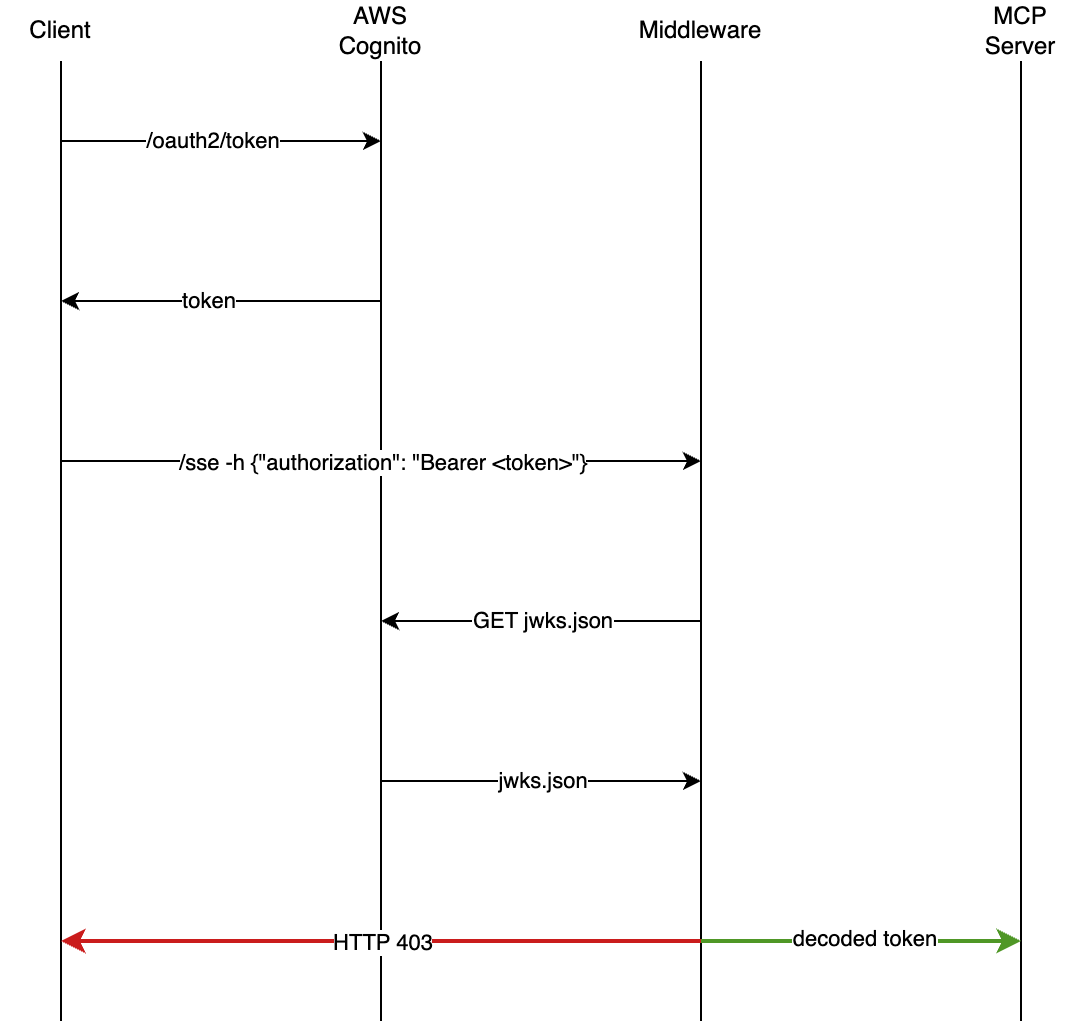

The diagram above was exported from draw.io. Its source (the exported page's mxGraphModel, read from the mxfile embedded in the PNG):
<mxGraphModel dx="1114" dy="878" grid="1" gridSize="10" guides="1" tooltips="1" connect="1" arrows="1" fold="1" page="1" pageScale="1" pageWidth="827" pageHeight="1169" math="0" shadow="0">
  <root>
    <mxCell id="0" />
    <mxCell id="1" parent="0" />
    <mxCell id="_ZADPcIuIxQ_io6pFGmy-1" value="" style="endArrow=none;html=1;rounded=0;" edge="1" parent="1">
      <mxGeometry width="50" height="50" relative="1" as="geometry">
        <mxPoint x="200" y="680" as="sourcePoint" />
        <mxPoint x="200" y="200" as="targetPoint" />
      </mxGeometry>
    </mxCell>
    <mxCell id="_ZADPcIuIxQ_io6pFGmy-2" value="Client" style="text;html=1;align=center;verticalAlign=middle;whiteSpace=wrap;rounded=0;" vertex="1" parent="1">
      <mxGeometry x="170" y="170" width="60" height="30" as="geometry" />
    </mxCell>
    <mxCell id="_ZADPcIuIxQ_io6pFGmy-3" value="" style="endArrow=none;html=1;rounded=0;" edge="1" parent="1">
      <mxGeometry width="50" height="50" relative="1" as="geometry">
        <mxPoint x="360" y="680" as="sourcePoint" />
        <mxPoint x="360" y="200" as="targetPoint" />
      </mxGeometry>
    </mxCell>
    <mxCell id="_ZADPcIuIxQ_io6pFGmy-4" value="Middleware" style="text;html=1;align=center;verticalAlign=middle;whiteSpace=wrap;rounded=0;" vertex="1" parent="1">
      <mxGeometry x="490" y="170" width="60" height="30" as="geometry" />
    </mxCell>
    <mxCell id="_ZADPcIuIxQ_io6pFGmy-5" value="" style="endArrow=none;html=1;rounded=0;" edge="1" parent="1">
      <mxGeometry width="50" height="50" relative="1" as="geometry">
        <mxPoint x="520" y="680" as="sourcePoint" />
        <mxPoint x="520" y="200" as="targetPoint" />
      </mxGeometry>
    </mxCell>
    <mxCell id="_ZADPcIuIxQ_io6pFGmy-6" value="AWS Cognito" style="text;html=1;align=center;verticalAlign=middle;whiteSpace=wrap;rounded=0;" vertex="1" parent="1">
      <mxGeometry x="330" y="170" width="60" height="30" as="geometry" />
    </mxCell>
    <mxCell id="_ZADPcIuIxQ_io6pFGmy-7" value="" style="endArrow=none;html=1;rounded=0;" edge="1" parent="1">
      <mxGeometry width="50" height="50" relative="1" as="geometry">
        <mxPoint x="680" y="680" as="sourcePoint" />
        <mxPoint x="680" y="200" as="targetPoint" />
      </mxGeometry>
    </mxCell>
    <mxCell id="_ZADPcIuIxQ_io6pFGmy-8" value="MCP&lt;div&gt;Server&lt;/div&gt;" style="text;html=1;align=center;verticalAlign=middle;whiteSpace=wrap;rounded=0;" vertex="1" parent="1">
      <mxGeometry x="650" y="170" width="60" height="30" as="geometry" />
    </mxCell>
    <mxCell id="_ZADPcIuIxQ_io6pFGmy-9" value="" style="endArrow=classic;html=1;rounded=0;" edge="1" parent="1">
      <mxGeometry width="50" height="50" relative="1" as="geometry">
        <mxPoint x="200" y="240" as="sourcePoint" />
        <mxPoint x="360" y="240" as="targetPoint" />
      </mxGeometry>
    </mxCell>
    <mxCell id="_ZADPcIuIxQ_io6pFGmy-10" value="/oauth2/token" style="edgeLabel;html=1;align=center;verticalAlign=middle;resizable=0;points=[];" vertex="1" connectable="0" parent="_ZADPcIuIxQ_io6pFGmy-9">
      <mxGeometry x="-0.0625" y="2" relative="1" as="geometry">
        <mxPoint y="1" as="offset" />
      </mxGeometry>
    </mxCell>
    <mxCell id="_ZADPcIuIxQ_io6pFGmy-11" value="" style="endArrow=classic;html=1;rounded=0;" edge="1" parent="1">
      <mxGeometry width="50" height="50" relative="1" as="geometry">
        <mxPoint x="360" y="320" as="sourcePoint" />
        <mxPoint x="200" y="320" as="targetPoint" />
      </mxGeometry>
    </mxCell>
    <mxCell id="_ZADPcIuIxQ_io6pFGmy-12" value="token" style="edgeLabel;html=1;align=center;verticalAlign=middle;resizable=0;points=[];" vertex="1" connectable="0" parent="_ZADPcIuIxQ_io6pFGmy-11">
      <mxGeometry x="0.2875" y="-3" relative="1" as="geometry">
        <mxPoint x="16" y="2" as="offset" />
      </mxGeometry>
    </mxCell>
    <mxCell id="_ZADPcIuIxQ_io6pFGmy-13" value="" style="endArrow=classic;html=1;rounded=0;" edge="1" parent="1">
      <mxGeometry width="50" height="50" relative="1" as="geometry">
        <mxPoint x="200" y="400" as="sourcePoint" />
        <mxPoint x="520" y="400" as="targetPoint" />
      </mxGeometry>
    </mxCell>
    <mxCell id="_ZADPcIuIxQ_io6pFGmy-14" value="/sse -h {&quot;authorization&quot;: &quot;Bearer &amp;lt;token&amp;gt;&quot;}" style="edgeLabel;html=1;align=center;verticalAlign=middle;resizable=0;points=[];" vertex="1" connectable="0" parent="_ZADPcIuIxQ_io6pFGmy-13">
      <mxGeometry x="0.0813" relative="1" as="geometry">
        <mxPoint x="-13" as="offset" />
      </mxGeometry>
    </mxCell>
    <mxCell id="_ZADPcIuIxQ_io6pFGmy-15" value="" style="endArrow=classic;html=1;rounded=0;" edge="1" parent="1">
      <mxGeometry width="50" height="50" relative="1" as="geometry">
        <mxPoint x="520" y="480" as="sourcePoint" />
        <mxPoint x="360" y="480" as="targetPoint" />
      </mxGeometry>
    </mxCell>
    <mxCell id="_ZADPcIuIxQ_io6pFGmy-16" value="GET jwks.json" style="edgeLabel;html=1;align=center;verticalAlign=middle;resizable=0;points=[];" vertex="1" connectable="0" parent="_ZADPcIuIxQ_io6pFGmy-15">
      <mxGeometry x="0.1375" y="-1" relative="1" as="geometry">
        <mxPoint x="11" as="offset" />
      </mxGeometry>
    </mxCell>
    <mxCell id="_ZADPcIuIxQ_io6pFGmy-17" value="" style="endArrow=classic;html=1;rounded=0;" edge="1" parent="1">
      <mxGeometry width="50" height="50" relative="1" as="geometry">
        <mxPoint x="360" y="560" as="sourcePoint" />
        <mxPoint x="520" y="560" as="targetPoint" />
      </mxGeometry>
    </mxCell>
    <mxCell id="_ZADPcIuIxQ_io6pFGmy-18" value="jwks.json" style="edgeLabel;html=1;align=center;verticalAlign=middle;resizable=0;points=[];" vertex="1" connectable="0" parent="_ZADPcIuIxQ_io6pFGmy-17">
      <mxGeometry x="-0.1625" y="1" relative="1" as="geometry">
        <mxPoint x="13" as="offset" />
      </mxGeometry>
    </mxCell>
    <mxCell id="_ZADPcIuIxQ_io6pFGmy-19" value="" style="endArrow=classic;html=1;rounded=0;fillColor=#d5e8d4;strokeColor=light-dark(#4f9726, #446e2c);strokeWidth=2;" edge="1" parent="1">
      <mxGeometry width="50" height="50" relative="1" as="geometry">
        <mxPoint x="520" y="640" as="sourcePoint" />
        <mxPoint x="680" y="640" as="targetPoint" />
      </mxGeometry>
    </mxCell>
    <mxCell id="_ZADPcIuIxQ_io6pFGmy-20" value="decoded token" style="edgeLabel;html=1;align=center;verticalAlign=middle;resizable=0;points=[];" vertex="1" connectable="0" parent="_ZADPcIuIxQ_io6pFGmy-19">
      <mxGeometry x="0.0125" y="-1" relative="1" as="geometry">
        <mxPoint y="-3" as="offset" />
      </mxGeometry>
    </mxCell>
    <mxCell id="_ZADPcIuIxQ_io6pFGmy-21" value="" style="endArrow=classic;html=1;rounded=0;fillColor=#d5e8d4;strokeColor=light-dark(#ca1c1c, #446e2c);strokeWidth=2;" edge="1" parent="1">
      <mxGeometry width="50" height="50" relative="1" as="geometry">
        <mxPoint x="520" y="640" as="sourcePoint" />
        <mxPoint x="200" y="640" as="targetPoint" />
      </mxGeometry>
    </mxCell>
    <mxCell id="_ZADPcIuIxQ_io6pFGmy-22" value="HTTP 403" style="edgeLabel;html=1;align=center;verticalAlign=middle;resizable=0;points=[];" vertex="1" connectable="0" parent="_ZADPcIuIxQ_io6pFGmy-21">
      <mxGeometry x="0.0125" y="-1" relative="1" as="geometry">
        <mxPoint x="2" y="1" as="offset" />
      </mxGeometry>
    </mxCell>
  </root>
</mxGraphModel>